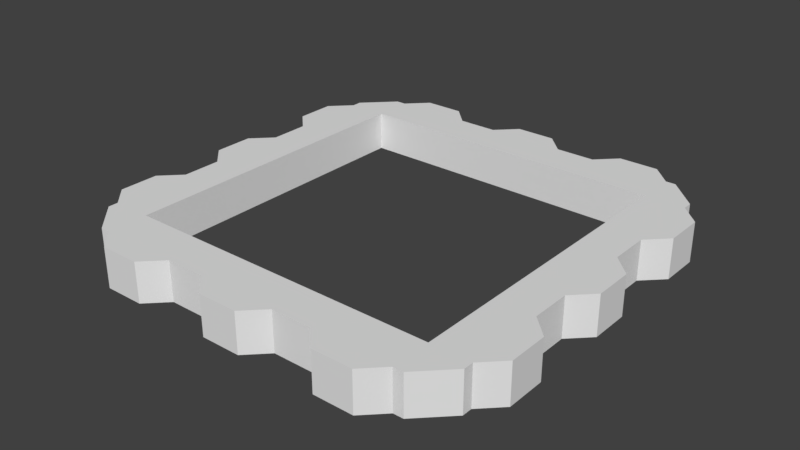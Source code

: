 # Source: Building1.blend  (saved by Blender 2.78.0; exported with 4.5.12 LTS)
import bpy
from mathutils import Matrix  # noqa: F401  (used for matrix-valued properties, if any)

bpy.ops.wm.read_factory_settings(use_empty=True)
scene = bpy.context.scene
scene.name = 'Scene'

# ---- collections
col_collection_1 = bpy.data.collections.new('Collection 1'); scene.collection.children.link(col_collection_1)

# ---- materials (node trees are filled in below, after node groups)
mat_material = bpy.data.materials.new('Material')
mat_material.alpha_threshold = 0.0
mat_material.use_transparent_shadow = False
mat_material.roughness = 0.5
mat_material.line_color = (0.0, 0.0, 0.0, 1.0)

# ---- material node trees

# ---- world
world_world = bpy.data.worlds.new('World'); scene.world = world_world
world_world.color = (0.05088, 0.05088, 0.05088)
world_world.use_sun_shadow = False
world_world.sun_shadow_jitter_overblur = 0.0
world_world.cycles.sampling_method = 'MANUAL'

# ---- meshes
me_cube = bpy.data.meshes.new('Cube')
me_cube.from_pydata([(-2.0, -8.0, 0.0), (-2.0, -10.0, 0.0), (-4.0, -10.0, 0.0), (-4.0, -8.0, 0.0), (-2.0, -8.0, 2.0), (-2.0, -10.0, 2.0), (-4.0, -10.0, 2.0), (-4.0, -8.0, 2.0), (0.0, -8.0, 2.384e-07), (0.0, -11.0, 2.384e-07), (0.0, -8.0, 2.0), (0.0, -11.0, 2.0), (-1.0, -11.0, 2.0), (-1.0, -8.0, 2.0), (-1.0, -11.0, 1.192e-07), (-1.0, -8.0, 1.192e-07), (-5.0, -11.0, -2.384e-07), (-5.0, -8.0, -2.384e-07), (-5.0, -11.0, 2.0), (-5.0, -8.0, 2.0), (-7.0, -11.0, -4.768e-07), (-7.0, -8.0, -4.768e-07), (-7.0, -11.0, 2.0), (-7.0, -8.0, 2.0), (-8.0, -10.0, -7.153e-07), (-8.0, -8.0, 2.0), (-10.0, -8.5, -7.153e-07), (-10.0, -8.0, 2.0), (-8.0, -2.0, 0.0), (-10.0, -2.0, 0.0), (-10.0, -4.0, 0.0), (-8.0, -4.0, 0.0), (-8.0, -2.0, 2.0), (-10.0, -2.0, 2.0), (-10.0, -4.0, 2.0), (-8.0, -4.0, 2.0), (-8.0, 0.0, 0.0), (-11.0, 0.0, 0.0), (-8.0, 0.0, 2.0), (-11.0, 0.0, 2.0), (-11.0, -1.0, 2.0), (-8.0, -1.0, 2.0), (-11.0, -1.0, 0.0), (-8.0, -1.0, 0.0), (-11.0, -5.0, 0.0), (-8.0, -5.0, 0.0), (-11.0, -5.0, 2.0), (-8.0, -5.0, 2.0), (-11.0, -7.0, 0.0), (-8.0, -7.0, 0.0), (-11.0, -7.0, 2.0), (-8.0, -7.0, 2.0), (-10.0, -8.0, 0.0), (-8.0, -8.0, 0.0), (-10.0, -8.5, 2.0), (-8.5, -10.0, 2.0), (-8.5, -10.0, -7.153e-07), (-8.0, -10.0, 2.0)], [], [(0, 1, 2, 3), (4, 7, 6, 5), (13, 12, 11, 10), (1, 5, 6, 2), (2, 6, 18, 16), (4, 0, 3, 7), (8, 10, 11, 9), (12, 14, 9, 11), (15, 13, 10, 8), (14, 15, 8, 9), (1, 0, 15, 14), (0, 4, 13, 15), (5, 1, 14, 12), (4, 5, 12, 13), (19, 17, 21, 23), (6, 7, 19, 18), (7, 3, 17, 19), (3, 2, 16, 17), (21, 20, 24, 53), (17, 16, 20, 21), (18, 19, 23, 22), (16, 18, 22, 20), (22, 23, 25, 57), (22, 57, 24, 20), (27, 54, 55, 57, 25), (52, 53, 24, 56, 26), (28, 31, 30, 29), (32, 33, 34, 35), (41, 38, 39, 40), (29, 30, 34, 33), (30, 44, 46, 34), (32, 35, 31, 28), (36, 37, 39, 38), (40, 39, 37, 42), (43, 36, 38, 41), (42, 37, 36, 43), (29, 42, 43, 28), (28, 43, 41, 32), (33, 40, 42, 29), (32, 41, 40, 33), (47, 51, 49, 45), (34, 46, 47, 35), (35, 47, 45, 31), (31, 45, 44, 30), (49, 53, 52, 48), (45, 49, 48, 44), (46, 50, 51, 47), (44, 48, 50, 46), (50, 27, 25, 51), (48, 52, 27, 50), (56, 55, 54, 26), (24, 57, 55, 56), (26, 54, 27, 52), (51, 25, 53, 49), (21, 53, 25, 23)])
_uv = me_cube.uv_layers.new(name='UVMap')
_uv.uv.foreach_set('vector', [0.0, 0.0, 1.0, 0.0, 1.0, 1.0, 0.0, 1.0, 0.0, 0.0, 1.0, 0.0, 1.0, 1.0, 0.0, 1.0, 0.0, 0.0, 1.0, 0.0, 1.0, 1.0, 0.0, 1.0, 0.0, 0.0, 1.0, 0.0, 1.0, 1.0, 0.0, 1.0, 0.0, 0.0, 1.0, 0.0, 1.0, 1.0, 0.0, 1.0, 0.0, 0.0, 1.0, 0.0, 1.0, 1.0, 0.0, 1.0, 0.0, 0.0, 1.0, 0.0, 1.0, 1.0, 0.0, 1.0, 0.0, 0.0, 1.0, 0.0, 1.0, 1.0, 0.0, 1.0, 0.0, 0.0, 1.0, 0.0, 1.0, 1.0, 0.0, 1.0, 0.0, 0.0, 1.0, 0.0, 1.0, 1.0, 0.0, 1.0, 0.0, 0.0, 1.0, 0.0, 1.0, 1.0, 0.0, 1.0, 0.0, 0.0, 1.0, 0.0, 1.0, 1.0, 0.0, 1.0, 0.0, 0.0, 1.0, 0.0, 1.0, 1.0, 0.0, 1.0, 0.0, 0.0, 1.0, 0.0, 1.0, 1.0, 0.0, 1.0, 0.0, 0.0, 1.0, 0.0, 1.0, 1.0, 0.0, 1.0, 0.0, 0.0, 1.0, 0.0, 1.0, 1.0, 0.0, 1.0, 0.0, 0.0, 1.0, 0.0, 1.0, 1.0, 0.0, 1.0, 0.0, 0.0, 1.0, 0.0, 1.0, 1.0, 0.0, 1.0, 0.0, 0.0, 1.0, 0.0, 1.0, 1.0, 0.0, 1.0, 0.0, 0.0, 1.0, 0.0, 1.0, 1.0, 0.0, 1.0, 0.0, 0.0, 1.0, 0.0, 1.0, 1.0, 0.0, 1.0, 0.0, 0.0, 1.0, 0.0, 1.0, 1.0, 0.0, 1.0, 0.0, 0.0, 1.0, 0.0, 1.0, 1.0, 0.0, 1.0, 0.0, 0.0, 1.0, 0.0, 1.0, 1.0, 0.0, 1.0, 0.5, 1.0, 0.9755, 0.6545, 0.7939, 0.09549, 0.2061, 0.09549, 0.02447, 0.6545, 0.5, 1.0, 0.9755, 0.6545, 0.7939, 0.09549, 0.2061, 0.09549, 0.02447, 0.6545, 0.0, 0.0, 1.0, 0.0, 1.0, 1.0, 0.0, 1.0, 0.0, 0.0, 1.0, 0.0, 1.0, 1.0, 0.0, 1.0, 0.0, 0.0, 1.0, 0.0, 1.0, 1.0, 0.0, 1.0, 0.0, 0.0, 1.0, 0.0, 1.0, 1.0, 0.0, 1.0, 0.0, 0.0, 1.0, 0.0, 1.0, 1.0, 0.0, 1.0, 0.0, 0.0, 1.0, 0.0, 1.0, 1.0, 0.0, 1.0, 0.0, 0.0, 1.0, 0.0, 1.0, 1.0, 0.0, 1.0, 0.0, 0.0, 1.0, 0.0, 1.0, 1.0, 0.0, 1.0, 0.0, 0.0, 1.0, 0.0, 1.0, 1.0, 0.0, 1.0, 0.0, 0.0, 1.0, 0.0, 1.0, 1.0, 0.0, 1.0, 0.0, 0.0, 1.0, 0.0, 1.0, 1.0, 0.0, 1.0, 0.0, 0.0, 1.0, 0.0, 1.0, 1.0, 0.0, 1.0, 0.0, 0.0, 1.0, 0.0, 1.0, 1.0, 0.0, 1.0, 0.0, 0.0, 1.0, 0.0, 1.0, 1.0, 0.0, 1.0, 0.0, 0.0, 1.0, 0.0, 1.0, 1.0, 0.0, 1.0, 0.0, 0.0, 1.0, 0.0, 1.0, 1.0, 0.0, 1.0, 0.0, 0.0, 1.0, 0.0, 1.0, 1.0, 0.0, 1.0, 0.0, 0.0, 1.0, 0.0, 1.0, 1.0, 0.0, 1.0, 0.0, 0.0, 1.0, 0.0, 1.0, 1.0, 0.0, 1.0, 0.0, 0.0, 1.0, 0.0, 1.0, 1.0, 0.0, 1.0, 0.0, 0.0, 1.0, 0.0, 1.0, 1.0, 0.0, 1.0, 0.0, 0.0, 1.0, 0.0, 1.0, 1.0, 0.0, 1.0, 0.0, 0.0, 1.0, 0.0, 1.0, 1.0, 0.0, 1.0, 0.0, 0.0, 1.0, 0.0, 1.0, 1.0, 0.0, 1.0, 0.0, 0.0, 1.0, 0.0, 1.0, 1.0, 0.0, 1.0, 0.0, 0.0, 1.0, 0.0, 1.0, 1.0, 0.0, 1.0, 0.0, 0.0, 1.0, 0.0, 1.0, 1.0, 0.0, 1.0, 0.0, 0.0, 1.0, 0.0, 1.0, 1.0, 0.0, 1.0, 0.0, 0.0, 1.0, 0.0, 1.0, 1.0, 0.0, 1.0])
me_cube.materials.append(mat_material)
me_cube.use_remesh_preserve_volume = False
me_cube.use_remesh_preserve_attributes = False
me_cube.use_mirror_vertex_groups = False
me_cube.update()

# ---- objects
ob_cube = bpy.data.objects.new('Cube', me_cube)

# ---- transforms, parenting, visibility, modifiers, constraints
ob_cube.location = (0.0, 0.0, 0.0)
ob_cube.lock_rotations_4d = False
ob_cube.empty_display_type = 'ARROWS'
ob_cube.lineart.crease_threshold = 0.0
_m = ob_cube.modifiers.new('Mirror', 'MIRROR')
_m.use_axis = (True, True, False)

# ---- collection membership
col_collection_1.objects.link(ob_cube)

# ---- scene / render settings (as saved in the file)
scene.frame_start = 1; scene.frame_end = 250; scene.frame_set(1)
scene.render.engine = 'BLENDER_EEVEE_NEXT'
scene.render.resolution_percentage = 50
scene.render.dither_intensity = 0.0
scene.cycles.use_denoising = False
scene.cycles.samples = 128
scene.cycles.sampling_pattern = 'TABULATED_SOBOL'
scene.cycles.light_sampling_threshold = 0.0
scene.cycles.use_adaptive_sampling = False
scene.cycles.use_light_tree = False
scene.cycles.blur_glossy = 0.0
scene.cycles.sample_clamp_indirect = 0.0
scene.view_settings.view_transform = 'Standard'
bpy.context.view_layer.update()

# ---- added for rendering (the .blend has no active camera and no usable light): camera, sun
cam_auto = bpy.data.cameras.new('AutoCamera')
cam_auto.lens = 50.0
cam_auto.sensor_width = 36.0
cam_auto.clip_end = 1000.0
ob_auto_camera = bpy.data.objects.new('AutoCamera', cam_auto)
scene.collection.objects.link(ob_auto_camera)
ob_auto_camera.location = (28.8456, -34.6148, 24.0765)
ob_auto_camera.rotation_euler = (1.09748, -7.21219e-08, 0.694738)
scene.camera = ob_auto_camera
light_auto_sun = bpy.data.lights.new('AutoSun', 'SUN')
light_auto_sun.energy = 3.0
light_auto_sun.angle = 0.0523599
ob_auto_sun = bpy.data.objects.new('AutoSun', light_auto_sun)
scene.collection.objects.link(ob_auto_sun)
ob_auto_sun.rotation_euler = (0.872665, 0.174533, 0.523599)
bpy.context.view_layer.update()
